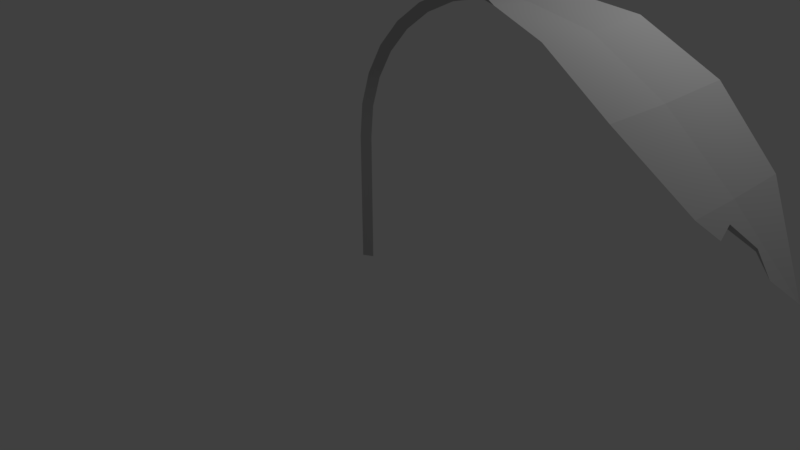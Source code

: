 # Source: plant.blend  (saved by Blender 2.79.0; exported with 4.5.12 LTS)
import bpy
from mathutils import Matrix  # noqa: F401  (used for matrix-valued properties, if any)

bpy.ops.wm.read_factory_settings(use_empty=True)
scene = bpy.context.scene
scene.name = 'Scene'

# ---- collections
col_collection_1 = bpy.data.collections.new('Collection 1'); scene.collection.children.link(col_collection_1)

# ---- materials (node trees are filled in below, after node groups)
mat_initialshadinggroup = bpy.data.materials.new('initialShadingGroup')
mat_initialshadinggroup.alpha_threshold = 0.0
mat_initialshadinggroup.use_transparent_shadow = False
mat_initialshadinggroup.diffuse_color = (0.5, 0.5, 0.5, 1.0)
mat_initialshadinggroup.roughness = 0.5

# ---- material node trees

# ---- world
world_world = bpy.data.worlds.new('World'); scene.world = world_world
world_world.color = (0.05088, 0.05088, 0.05088)
world_world.use_sun_shadow = False
world_world.sun_shadow_jitter_overblur = 0.0
world_world.cycles.sampling_method = 'MANUAL'

# ---- cameras
cam_camera = bpy.data.cameras.new('Camera')
cam_camera.clip_end = 100.0
cam_camera.lens = 35.0
cam_camera.sensor_width = 32.0
cam_camera.sensor_height = 18.0
cam_camera.ortho_scale = 7.314
cam_camera.dof.focus_distance = 0.0
cam_camera.dof.aperture_fstop = 128.0

# ---- lights
light_lamp = bpy.data.lights.new('Lamp', 'POINT')
light_lamp.transmission_factor = 0.0
light_lamp.cutoff_distance = 30.0
light_lamp.energy = 100.0
light_lamp.shadow_buffer_clip_start = 1.001
light_lamp.shadow_soft_size = 0.1
light_lamp.shadow_maximum_resolution = 0.006
light_lamp.use_absolute_resolution = True

# ---- meshes
me_pcylinder2 = bpy.data.meshes.new('pCylinder2')
me_pcylinder2.from_pydata([(0.04495, -0.05517, 0.0), (-0.5, -0.05517, 0.866), (-0.5, 5.132, 0.866), (0.04495, 5.132, 0.0), (1.0, -0.05517, 0.0), (1.0, 5.132, 0.0), (-0.5, -0.05517, -0.866), (-0.5, 5.132, -0.866), (17.04, 44.68, 0.0), (16.86, 45.19, 0.866), (22.05, 46.4, 0.866), (22.12, 45.86, 0.0), (16.86, 45.19, -0.866), (22.05, 46.4, -0.866), (17.35, 43.77, 0.0), (22.24, 44.92, 0.0), (12.31, 42.47, 0.0), (12.03, 42.94, 0.866), (12.03, 42.94, -0.866), (12.8, 41.65, 0.0), (8.134, 39.34, 0.0), (7.764, 39.73, 0.866), (7.764, 39.73, -0.866), (8.784, 38.63, 0.0), (4.693, 35.41, 0.0), (4.248, 35.73, 0.866), (4.248, 35.73, -0.866), (5.472, 34.86, 0.0), (2.131, 30.86, 0.0), (1.631, 31.08, 0.866), (1.631, 31.08, -0.866), (3.007, 30.48, 0.0), (0.5598, 25.88, 0.0), (0.02595, 25.99, 0.866), (0.02595, 25.99, -0.866), (1.495, 25.69, 0.0), (0.04495, 20.69, 0.0), (-0.5, 20.69, 0.866), (-0.5, 20.69, -0.866), (1.0, 20.69, 0.0), (0.04495, 15.5, 0.0), (-0.5, 15.5, 0.866), (-0.5, 15.5, -0.866), (1.0, 15.5, 0.0), (0.04495, 10.32, 0.0), (-0.5, 10.32, 0.866), (-0.5, 10.32, -0.866), (1.0, 10.32, 0.0), (29.78, 45.66, 2e-06), (29.88, 46.2, -6.506), (29.88, 46.2, 6.506), (29.61, 44.72, 1e-06), (38.89, 43.77, 0.0), (39.16, 44.25, -9.323), (38.43, 42.94, 1e-06), (39.16, 44.25, 9.323), (49.26, 37.78, 0.0), (49.59, 38.22, -10.95), (48.7, 37.01, 1e-06), (49.59, 38.22, 10.95), (58.71, 29.62, 0.0), (59.03, 30.06, -8.598), (58.14, 28.85, 1e-06), (59.03, 30.06, 8.598), (67.6, 20.56, 0.0), (61.06, 27.81, 6.565), (65.06, 23.37, 2.546), (60.26, 28.34, 3.418), (62.69, 25.68, 1.302), (60.06, 27.71, 3.39), (62.58, 25.3, 1.319), (65.13, 22.73, 2.615e-07), (62.41, 25.11, 5.485e-07), (62.72, 25.54, 0.0), (64.99, 23.22, 0.0)], [], [(0, 1, 2, 3), (1, 4, 5, 2), (4, 6, 7, 5), (6, 4, 0), (6, 0, 3, 7), (8, 9, 10, 11), (12, 8, 11, 13), (14, 12, 13, 15), (9, 14, 15, 10), (16, 17, 9, 8), (18, 16, 8, 12), (19, 18, 12, 14), (17, 19, 14, 9), (20, 21, 17, 16), (22, 20, 16, 18), (23, 22, 18, 19), (21, 23, 19, 17), (24, 25, 21, 20), (26, 24, 20, 22), (27, 26, 22, 23), (25, 27, 23, 21), (28, 29, 25, 24), (30, 28, 24, 26), (31, 30, 26, 27), (29, 31, 27, 25), (32, 33, 29, 28), (34, 32, 28, 30), (35, 34, 30, 31), (33, 35, 31, 29), (36, 37, 33, 32), (38, 36, 32, 34), (39, 38, 34, 35), (37, 39, 35, 33), (40, 41, 37, 36), (42, 40, 36, 38), (43, 42, 38, 39), (41, 43, 39, 37), (44, 45, 41, 40), (46, 44, 40, 42), (47, 46, 42, 43), (45, 47, 43, 41), (3, 2, 45, 44), (7, 3, 44, 46), (5, 7, 46, 47), (2, 5, 47, 45), (13, 11, 48, 49), (50, 15, 51), (15, 49, 51), (11, 10, 50, 48), (49, 48, 52, 53), (50, 51, 54, 55), (51, 49, 53, 54), (48, 50, 55, 52), (10, 15, 50), (15, 13, 49), (53, 52, 56, 57), (55, 54, 58, 59), (54, 53, 57, 58), (52, 55, 59, 56), (57, 56, 60, 61), (59, 58, 62, 63), (58, 57, 61, 62), (56, 59, 63, 60), (61, 60, 73, 74), (63, 62, 69, 65), (62, 61, 71, 72), (60, 63, 65, 67), (0, 4, 1), (68, 67, 69, 70), (67, 65, 69), (66, 68, 70), (69, 62, 72, 70), (66, 71, 64), (71, 61, 64), (70, 72, 71, 66), (73, 68, 66, 74), (74, 66, 64), (74, 64, 61), (67, 68, 73, 60)])
me_pcylinder2.polygons.foreach_set('use_smooth', [1, 1, 1, 1, 1, 1, 1, 1, 1, 1, 1, 1, 1, 1, 1, 1, 1, 1, 1, 1, 1, 1, 1, 1, 1, 1, 1, 1, 1, 1, 1, 1, 1, 1, 1, 1, 1, 1, 1, 1, 1, 1, 1, 1, 1, 1, 1, 1, 1, 1, 1, 1, 1, 1, 1, 0, 0, 0, 0, 0, 0, 0, 0, 0, 0, 0, 0, 1, 0, 0, 0, 0, 0, 0, 0, 0, 0, 0, 0])
_k = set([(0, 1), (0, 6), (1, 2), (1, 4), (2, 45), (4, 5), (4, 6), (5, 47), (6, 7), (7, 46), (9, 10), (9, 17), (10, 50), (11, 48), (12, 13), (12, 18), (13, 49), (14, 15), (14, 19), (15, 51), (17, 21), (18, 22), (19, 23), (21, 25), (22, 26), (23, 27), (25, 29), (26, 30), (27, 31), (29, 33), (30, 34), (31, 35), (33, 37), (34, 38), (35, 39), (37, 41), (38, 42), (39, 43), (41, 45), (42, 46), (43, 47), (48, 52), (49, 53), (50, 55), (51, 54), (52, 53), (52, 55), (53, 54), (54, 55)])
me_pcylinder2.attributes.new('sharp_edge', 'BOOLEAN', 'EDGE').data.foreach_set('value', [ (min(e.vertices), max(e.vertices)) in _k for e in me_pcylinder2.edges])
_uv = me_pcylinder2.uv_layers.new(name='UVMap')
_uv.uv.foreach_set('vector', [0.04259, 0.5459, 0.04261, 0.53, 0.1232, 0.53, 0.1232, 0.5459, 0.09792, 0.4981, 0.09792, 0.4753, 0.1662, 0.4753, 0.1662, 0.4981, 0.09792, 0.4753, 0.09792, 0.4525, 0.1662, 0.4525, 0.1662, 0.4753, 0.8595, 0.5939, 0.9305, 0.6349, 0.8853, 0.6349, 0.04258, 0.5618, 0.04259, 0.5459, 0.1232, 0.5459, 0.1232, 0.5619, 0.8909, 0.5459, 0.8908, 0.5292, 0.9789, 0.5291, 0.9792, 0.5461, 0.8909, 0.5627, 0.8909, 0.5459, 0.9792, 0.5461, 0.979, 0.5628, 0.8289, 0.4737, 0.8284, 0.4489, 0.9067, 0.447, 0.9096, 0.474, 0.8292, 0.4992, 0.8289, 0.4737, 0.9096, 0.474, 0.9079, 0.4998, 0.8031, 0.546, 0.803, 0.5292, 0.8908, 0.5292, 0.8909, 0.5459, 0.8031, 0.5627, 0.8031, 0.546, 0.8909, 0.5459, 0.8909, 0.5627, 0.7521, 0.4742, 0.7518, 0.4491, 0.8284, 0.4489, 0.8289, 0.4737, 0.7525, 0.4993, 0.7521, 0.4742, 0.8289, 0.4737, 0.8292, 0.4992, 0.7152, 0.546, 0.7152, 0.5292, 0.803, 0.5292, 0.8031, 0.546, 0.7153, 0.5627, 0.7152, 0.546, 0.8031, 0.546, 0.8031, 0.5627, 0.6755, 0.4743, 0.6752, 0.4492, 0.7518, 0.4491, 0.7521, 0.4742, 0.6758, 0.4994, 0.6755, 0.4743, 0.7521, 0.4742, 0.7525, 0.4993, 0.6274, 0.546, 0.6274, 0.5292, 0.7152, 0.5292, 0.7152, 0.546, 0.6275, 0.5627, 0.6274, 0.546, 0.7152, 0.546, 0.7153, 0.5627, 0.5989, 0.4745, 0.5985, 0.4494, 0.6752, 0.4492, 0.6755, 0.4743, 0.5992, 0.4996, 0.5989, 0.4745, 0.6755, 0.4743, 0.6758, 0.4994, 0.5396, 0.546, 0.5395, 0.5292, 0.6274, 0.5292, 0.6274, 0.546, 0.5397, 0.5628, 0.5396, 0.546, 0.6274, 0.546, 0.6275, 0.5627, 0.5223, 0.4746, 0.5219, 0.4495, 0.5985, 0.4494, 0.5989, 0.4745, 0.5226, 0.4997, 0.5223, 0.4746, 0.5989, 0.4745, 0.5992, 0.4996, 0.4519, 0.5458, 0.4518, 0.5292, 0.5395, 0.5292, 0.5396, 0.546, 0.4518, 0.5627, 0.4519, 0.5458, 0.5396, 0.546, 0.5397, 0.5628, 0.446, 0.4743, 0.4455, 0.4497, 0.5219, 0.4495, 0.5223, 0.4746, 0.4459, 0.4997, 0.446, 0.4743, 0.5223, 0.4746, 0.5226, 0.4997, 0.3662, 0.5461, 0.3657, 0.53, 0.4518, 0.5292, 0.4519, 0.5458, 0.3657, 0.5622, 0.3662, 0.5461, 0.4519, 0.5458, 0.4518, 0.5627, 0.3728, 0.4751, 0.3713, 0.4517, 0.4455, 0.4497, 0.446, 0.4743, 0.3716, 0.4984, 0.3728, 0.4751, 0.446, 0.4743, 0.4459, 0.4997, 0.2845, 0.546, 0.2845, 0.5302, 0.3657, 0.53, 0.3662, 0.5461, 0.2845, 0.562, 0.2845, 0.546, 0.3662, 0.5461, 0.3657, 0.5622, 0.3027, 0.4752, 0.3026, 0.4525, 0.3713, 0.4517, 0.3728, 0.4751, 0.3027, 0.4981, 0.3027, 0.4752, 0.3728, 0.4751, 0.3716, 0.4984, 0.2039, 0.546, 0.2039, 0.5301, 0.2845, 0.5302, 0.2845, 0.546, 0.2039, 0.5619, 0.2039, 0.546, 0.2845, 0.546, 0.2845, 0.562, 0.2344, 0.4753, 0.2344, 0.4525, 0.3026, 0.4525, 0.3027, 0.4752, 0.2344, 0.4981, 0.2344, 0.4753, 0.3027, 0.4752, 0.3027, 0.4981, 0.1232, 0.5459, 0.1232, 0.53, 0.2039, 0.5301, 0.2039, 0.546, 0.1232, 0.5619, 0.1232, 0.5459, 0.2039, 0.546, 0.2039, 0.5619, 0.1662, 0.4753, 0.1662, 0.4525, 0.2344, 0.4525, 0.2344, 0.4753, 0.1662, 0.4981, 0.1662, 0.4753, 0.2344, 0.4753, 0.2344, 0.4981, 0.04456, 0.2251, 0.04594, 0.2083, 0.1734, 0.2083, 0.1744, 0.3169, 0.171, 0.9106, 0.04789, 0.8001, 0.17, 0.8001, 0.04789, 0.8001, 0.171, 0.6895, 0.17, 0.8001, 0.04594, 0.2083, 0.04456, 0.1916, 0.1744, 0.09977, 0.1734, 0.2083, 0.1744, 0.3169, 0.1734, 0.2083, 0.3299, 0.2083, 0.3309, 0.364, 0.171, 0.9106, 0.17, 0.8001, 0.3232, 0.8001, 0.3259, 0.9584, 0.17, 0.8001, 0.171, 0.6895, 0.3259, 0.6417, 0.3232, 0.8001, 0.1734, 0.2083, 0.1744, 0.09977, 0.3309, 0.05265, 0.3299, 0.2083, 0.03749, 0.8264, 0.04789, 0.8001, 0.171, 0.9106, 0.04789, 0.8001, 0.03749, 0.7737, 0.171, 0.6895, 0.3309, 0.364, 0.3299, 0.2083, 0.5306, 0.2083, 0.5309, 0.3912, 0.3259, 0.9584, 0.3232, 0.8001, 0.5246, 0.8001, 0.5257, 0.9854, 0.3232, 0.8001, 0.3259, 0.6417, 0.5257, 0.6147, 0.5246, 0.8001, 0.3299, 0.2083, 0.3309, 0.05265, 0.5309, 0.02551, 0.5306, 0.2083, 0.5309, 0.3912, 0.5306, 0.2083, 0.739, 0.2083, 0.738, 0.3516, 0.5257, 0.9854, 0.5246, 0.8001, 0.7342, 0.8001, 0.7324, 0.9449, 0.5246, 0.8001, 0.5257, 0.6147, 0.7324, 0.6552, 0.7342, 0.8001, 0.5306, 0.2083, 0.5309, 0.02551, 0.738, 0.06513, 0.739, 0.2083, 0.738, 0.3516, 0.739, 0.2083, 0.8341, 0.2083, 0.888, 0.2083, 0.7324, 0.9449, 0.7342, 0.8001, 0.7779, 0.875, 0.7823, 0.9107, 0.7342, 0.8001, 0.7324, 0.6552, 0.8884, 0.8001, 0.8285, 0.8001, 0.739, 0.2083, 0.738, 0.06513, 0.7882, 0.09901, 0.7725, 0.1514, 0.8853, 0.6349, 0.9305, 0.6349, 0.8595, 0.6759, 0.8323, 0.1867, 0.7725, 0.1514, 0.7779, 0.875, 0.8475, 0.8266, 0.7725, 0.1514, 0.7823, 0.9107, 0.7779, 0.875, 0.8807, 0.843, 0.8323, 0.1867, 0.8475, 0.8266, 0.7779, 0.875, 0.7342, 0.8001, 0.8285, 0.8001, 0.8475, 0.8266, 0.8807, 0.843, 0.8884, 0.8001, 0.943, 0.8001, 0.8884, 0.8001, 0.7324, 0.6552, 0.943, 0.8001, 0.8475, 0.8266, 0.8285, 0.8001, 0.8884, 0.8001, 0.8807, 0.843, 0.8341, 0.2083, 0.8323, 0.1867, 0.8873, 0.1659, 0.888, 0.2083, 0.888, 0.2083, 0.8873, 0.1659, 0.9501, 0.2083, 0.888, 0.2083, 0.9501, 0.2083, 0.738, 0.3516, 0.7725, 0.1514, 0.8323, 0.1867, 0.8341, 0.2083, 0.739, 0.2083])
me_pcylinder2.materials.append(mat_initialshadinggroup)
me_pcylinder2.use_remesh_preserve_volume = False
me_pcylinder2.use_remesh_preserve_attributes = False
me_pcylinder2.use_mirror_vertex_groups = False
me_pcylinder2.update()
me_pcylinder2.normals_split_custom_set([tuple(v) for v in zip(*[iter([-1.0, 0.0, -2.914e-07, -0.8464, 0.0, -0.5326, -0.8464, 0.0, -0.5326, -1.0, 0.0, -2.914e-07, 0.5, 0.0, 0.866, 0.5, 0.0, 0.866, 0.5, 0.0, 0.866, 0.5, 0.0, 0.866, 0.5, 0.0, -0.866, 0.5, 0.0, -0.866, 0.5, 0.0, -0.866, 0.5, 0.0, -0.866, 0.0, -1.0, 0.0, 0.0, -1.0, 0.0, 0.0, -1.0, 0.0, -0.8464, 0.0, 0.5326, -1.0, 0.0, -2.914e-07, -1.0, 0.0, -2.914e-07, -0.8464, 0.0, 0.5326, -0.327, 0.945, -2.826e-07, -0.2768, 0.7999, -0.5326, 0.04568, 0.9798, -0.1946, 0.03777, 0.9993, -1.272e-07, -0.2768, 0.7999, 0.5326, -0.327, 0.945, -2.826e-07, 0.03777, 0.9993, -1.272e-07, 0.04568, 0.9798, 0.1946, 0.1635, -0.4725, -0.866, 0.1635, -0.4725, -0.866, -0.2304, -0.5111, -0.8281, -0.1045, -0.7717, -0.6274, 0.1635, -0.4725, 0.866, 0.1635, -0.4725, 0.866, -0.1045, -0.7717, 0.6274, -0.2304, -0.5111, 0.8281, -0.5143, 0.8576, -2.609e-07, -0.4353, 0.7259, -0.5326, -0.2768, 0.7999, -0.5326, -0.327, 0.945, -2.826e-07, -0.4353, 0.7259, 0.5326, -0.5143, 0.8576, -2.609e-07, -0.327, 0.945, -2.826e-07, -0.2768, 0.7999, 0.5326, 0.2572, -0.4288, -0.866, 0.2572, -0.4288, -0.866, 0.1635, -0.4725, -0.866, 0.1635, -0.4725, -0.866, 0.2572, -0.4288, 0.866, 0.2572, -0.4288, 0.866, 0.1635, -0.4725, 0.866, 0.1635, -0.4725, 0.866, -0.6796, 0.7335, 1.087e-08, -0.5752, 0.6209, -0.5326, -0.4353, 0.7259, -0.5326, -0.5143, 0.8576, -2.609e-07, -0.5752, 0.6209, 0.5326, -0.6796, 0.7335, 1.087e-08, -0.5143, 0.8576, -2.609e-07, -0.4353, 0.7259, 0.5326, 0.3398, -0.3668, -0.866, 0.3398, -0.3668, -0.866, 0.2572, -0.4288, -0.866, 0.2572, -0.4288, -0.866, 0.3398, -0.3668, 0.866, 0.3398, -0.3668, 0.866, 0.2572, -0.4288, 0.866, 0.2572, -0.4288, 0.866, -0.8159, 0.5781, 4.348e-08, -0.6906, 0.4893, -0.5326, -0.5752, 0.6209, -0.5326, -0.6796, 0.7335, 1.087e-08, -0.6906, 0.4893, 0.5326, -0.8159, 0.5781, 4.348e-08, -0.6796, 0.7335, 1.087e-08, -0.5752, 0.6209, 0.5326, 0.408, -0.2891, -0.866, 0.408, -0.2891, -0.866, 0.3398, -0.3668, -0.866, 0.3398, -0.3668, -0.866, 0.408, -0.2891, 0.866, 0.408, -0.2891, 0.866, 0.3398, -0.3668, 0.866, 0.3398, -0.3668, 0.866, -0.9174, 0.398, -2.609e-07, -0.7764, 0.3369, -0.5326, -0.6906, 0.4893, -0.5326, -0.8159, 0.5781, 4.348e-08, -0.7764, 0.3369, 0.5326, -0.9174, 0.398, -2.609e-07, -0.8159, 0.5781, 4.348e-08, -0.6906, 0.4893, 0.5326, 0.4587, -0.199, -0.866, 0.4587, -0.199, -0.866, 0.408, -0.2891, -0.866, 0.408, -0.2891, -0.866, 0.4587, -0.199, 0.866, 0.4587, -0.199, 0.866, 0.408, -0.2891, 0.866, 0.408, -0.2891, 0.866, -0.9796, 0.201, -2.609e-07, -0.8291, 0.1701, -0.5326, -0.7764, 0.3369, -0.5326, -0.9174, 0.398, -2.609e-07, -0.8291, 0.1701, 0.5326, -0.9796, 0.201, -2.609e-07, -0.9174, 0.398, -2.609e-07, -0.7764, 0.3369, 0.5326, 0.4898, -0.1005, -0.8661, 0.4898, -0.1005, -0.8661, 0.4587, -0.199, -0.866, 0.4587, -0.199, -0.866, 0.4898, -0.1005, 0.8661, 0.4898, -0.1005, 0.8661, 0.4587, -0.199, 0.866, 0.4587, -0.199, 0.866, -0.9987, 0.05061, 3.025e-08, -0.8457, 0.04114, -0.5321, -0.8291, 0.1701, -0.5326, -0.9796, 0.201, -2.609e-07, -0.8457, 0.04114, 0.5321, -0.9987, 0.05061, 3.025e-08, -0.9796, 0.201, -2.609e-07, -0.8291, 0.1701, 0.5326, 0.4999, -0.02542, -0.8657, 0.4999, -0.02407, -0.8657, 0.4898, -0.1005, -0.8661, 0.4898, -0.1005, -0.8661, 0.4999, -0.02407, 0.8657, 0.4999, -0.02542, 0.8657, 0.4898, -0.1005, 0.8661, 0.4898, -0.1005, 0.8661, -1.0, 0.0, -2.914e-07, -0.8464, 0.0, -0.5326, -0.8457, 0.04114, -0.5321, -0.9987, 0.05061, 3.025e-08, -0.8464, 0.0, 0.5326, -1.0, 0.0, -2.914e-07, -0.9987, 0.05061, 3.025e-08, -0.8457, 0.04114, 0.5321, 0.5, 0.0, -0.866, 0.5, 0.0, -0.866, 0.4999, -0.02407, -0.8657, 0.4999, -0.02542, -0.8657, 0.5, 0.0, 0.866, 0.5, 0.0, 0.866, 0.4999, -0.02542, 0.8657, 0.4999, -0.02407, 0.8657, -1.0, 0.0, -2.914e-07, -0.8464, 0.0, -0.5326, -0.8464, 0.0, -0.5326, -1.0, 0.0, -2.914e-07, -0.8464, 0.0, 0.5326, -1.0, 0.0, -2.914e-07, -1.0, 0.0, -2.914e-07, -0.8464, 0.0, 0.5326, 0.5, 0.0, -0.866, 0.5, 0.0, -0.866, 0.5, 0.0, -0.866, 0.5, 0.0, -0.866, 0.5, 0.0, 0.866, 0.5, 0.0, 0.866, 0.5, 0.0, 0.866, 0.5, 0.0, 0.866, -1.0, 0.0, -2.914e-07, -0.8464, 0.0, -0.5326, -0.8464, 0.0, -0.5326, -1.0, 0.0, -2.914e-07, -0.8464, 0.0, 0.5326, -1.0, 0.0, -2.914e-07, -1.0, 0.0, -2.914e-07, -0.8464, 0.0, 0.5326, 0.5, 0.0, -0.866, 0.5, 0.0, -0.866, 0.5, 0.0, -0.866, 0.5, 0.0, -0.866, 0.5, 0.0, 0.866, 0.5, 0.0, 0.866, 0.5, 0.0, 0.866, 0.5, 0.0, 0.866, 0.04568, 0.9798, 0.1946, 0.03777, 0.9993, -1.272e-07, 0.1762, 0.9803, 0.0891, 0.1919, 0.9781, 0.07996, -0.204, -0.9597, 0.1932, -0.1045, -0.7717, 0.6274, -0.1759, -0.9652, 0.1934, -0.1045, -0.7717, -0.6274, -0.204, -0.9597, -0.1932, -0.1759, -0.9652, -0.1934, 0.03777, 0.9993, -1.272e-07, 0.04568, 0.9798, -0.1946, 0.1919, 0.9781, -0.07996, 0.1762, 0.9803, -0.0891, 0.1919, 0.9781, 0.07996, 0.1762, 0.9803, 0.0891, 0.2137, 0.9746, 0.0672, 0.2137, 0.9746, 0.0672, -0.204, -0.9597, 0.1932, -0.1759, -0.9652, 0.1934, -0.2258, -0.9569, 0.1826, -0.2258, -0.9569, 0.1826, -0.1759, -0.9652, -0.1934, -0.204, -0.9597, -0.1932, -0.2258, -0.9569, -0.1826, -0.2258, -0.9569, -0.1826, 0.1762, 0.9803, -0.0891, 0.1919, 0.9781, -0.07996, 0.2137, 0.9746, -0.0672, 0.2137, 0.9746, -0.0672, -0.2304, -0.5111, 0.8281, -0.1045, -0.7717, 0.6274, -0.204, -0.9597, 0.1932, -0.1045, -0.7717, -0.6274, -0.2304, -0.5111, -0.8281, -0.204, -0.9597, -0.1932, 0.503, 0.8626, 0.05352, 0.503, 0.8626, 0.05352, 0.503, 0.8626, 0.05352, 0.503, 0.8626, 0.05352, -0.5036, -0.8515, 0.146, -0.5036, -0.8515, 0.146, -0.5036, -0.8515, 0.146, -0.5036, -0.8515, 0.146, -0.5036, -0.8515, -0.146, -0.5036, -0.8515, -0.146, -0.5036, -0.8515, -0.146, -0.5036, -0.8515, -0.146, 0.503, 0.8626, -0.05352, 0.503, 0.8626, -0.05352, 0.503, 0.8626, -0.05352, 0.503, 0.8626, -0.05352, 0.6486, 0.7591, 0.0555, 0.6486, 0.7591, 0.0555, 0.6486, 0.7591, 0.0555, 0.6486, 0.7591, 0.0555, -0.6352, -0.7574, 0.1513, -0.6352, -0.7574, 0.1513, -0.6352, -0.7574, 0.1513, -0.6352, -0.7574, 0.1513, -0.6352, -0.7574, -0.1513, -0.6352, -0.7574, -0.1513, -0.6352, -0.7574, -0.1513, -0.6352, -0.7574, -0.1513, 0.6486, 0.7591, -0.0555, 0.6486, 0.7591, -0.0555, 0.6486, 0.7591, -0.0555, 0.6486, 0.7591, -0.0555, 0.7123, 0.6991, 0.06242, 0.7123, 0.6991, 0.06242, 0.7123, 0.6991, 0.06242, 0.7123, 0.6991, 0.06242, -0.6771, -0.7114, 0.1882, -0.6771, -0.7114, 0.1882, -0.6771, -0.7114, 0.1882, -0.6771, -0.7114, 0.1882, -0.6495, -0.7409, -0.1712, -0.6495, -0.7409, -0.1712, -0.6495, -0.7409, -0.1712, -0.6495, -0.7409, -0.1712, 0.7123, 0.6991, -0.06241, 0.7123, 0.6991, -0.06241, 0.7123, 0.6991, -0.06241, 0.7123, 0.6991, -0.06241, 0.0, -1.0, 0.0, 0.0, -1.0, 0.0, 0.0, -1.0, 0.0, 0.5269, -0.1727, 0.8322, 0.5269, -0.1727, 0.8322, 0.5269, -0.1727, 0.8322, 0.5269, -0.1727, 0.8322, 0.9176, -0.2831, -0.279, 0.9176, -0.2831, -0.279, 0.9176, -0.2831, -0.279, -0.3469, 0.1436, 0.9269, -0.3469, 0.1436, 0.9269, -0.3469, 0.1436, 0.9269, -0.6433, -0.7543, 0.1309, -0.6433, -0.7543, 0.1309, -0.6433, -0.7543, 0.1309, -0.6433, -0.7543, 0.1309, -0.6495, -0.7409, 0.1712, -0.6495, -0.7409, 0.1712, -0.6495, -0.7409, 0.1712, -0.6495, -0.7409, -0.1712, -0.6495, -0.7409, -0.1712, -0.6495, -0.7409, -0.1712, -0.652, -0.7374, 0.1762, -0.652, -0.7374, 0.1762, -0.652, -0.7374, 0.1762, -0.652, -0.7374, 0.1762, 0.7123, 0.6991, -0.06242, 0.7123, 0.6991, -0.06242, 0.7123, 0.6991, -0.06242, 0.7123, 0.6991, -0.06242, 0.7123, 0.6991, -0.06241, 0.7123, 0.6991, -0.06241, 0.7123, 0.6991, -0.06241, 0.7123, 0.6991, 0.06241, 0.7123, 0.6991, 0.06241, 0.7123, 0.6991, 0.06241, 0.7123, 0.6991, -0.06241, 0.7123, 0.6991, -0.06241, 0.7123, 0.6991, -0.06241, 0.7123, 0.6991, -0.06241])] * 3)])

# ---- objects
ob_pcylinder2 = bpy.data.objects.new('pCylinder2', me_pcylinder2)
ob_lamp = bpy.data.objects.new('Lamp', light_lamp)
ob_camera = bpy.data.objects.new('Camera', cam_camera)

# ---- transforms, parenting, visibility, modifiers, constraints
ob_pcylinder2.location = (0.0, 0.0, 0.0)
ob_pcylinder2.rotation_euler = (1.571, -0.0, 0.0)
ob_pcylinder2.scale = (0.07835, 0.07835, 0.07835)
ob_pcylinder2.lineart.crease_threshold = 0.0
ob_lamp.location = (4.076, 1.005, 5.904)
ob_lamp.rotation_euler = (0.6503, 0.05522, 1.866)
ob_lamp.lock_rotations_4d = False
ob_lamp.empty_display_type = 'ARROWS'
ob_lamp.color = (0.0, 0.0, 0.0, 0.0)
ob_lamp.lineart.crease_threshold = 0.0
ob_camera.location = (7.481, -6.508, 5.344)
ob_camera.rotation_euler = (1.109, 0.0, 0.8149)
ob_camera.lock_rotations_4d = False
ob_camera.empty_display_type = 'ARROWS'
ob_camera.color = (0.0, 0.0, 0.0, 0.0)
ob_camera.display_type = 'WIRE'
ob_camera.lineart.crease_threshold = 0.0

# ---- collection membership
col_collection_1.objects.link(ob_pcylinder2)
col_collection_1.objects.link(ob_lamp)
col_collection_1.objects.link(ob_camera)

# ---- scene / render settings (as saved in the file)
scene.camera = ob_camera
scene.frame_start = 1; scene.frame_end = 250; scene.frame_set(1)
scene.render.engine = 'BLENDER_EEVEE_NEXT'
scene.render.resolution_percentage = 50
scene.render.dither_intensity = 0.0
scene.cycles.use_denoising = False
scene.cycles.samples = 128
scene.cycles.sampling_pattern = 'TABULATED_SOBOL'
scene.cycles.use_adaptive_sampling = False
scene.cycles.use_light_tree = False
scene.cycles.blur_glossy = 0.0
scene.cycles.sample_clamp_indirect = 0.0
scene.view_settings.view_transform = 'Standard'
bpy.context.view_layer.update()

